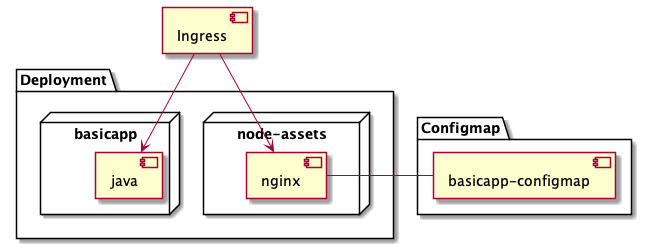

The diagram above was rendered by PlantUML. Its source (embedded in the PNG):
@startuml

package "Deployment" {
  node "node-assets" {
    [nginx]
  }

  node "basicapp" {
    [java]
  }

}


package "Configmap" {
  [basicapp-configmap]
}

[Ingress] --> [nginx]
[Ingress] --> [java]
[nginx] - [basicapp-configmap]

@enduml